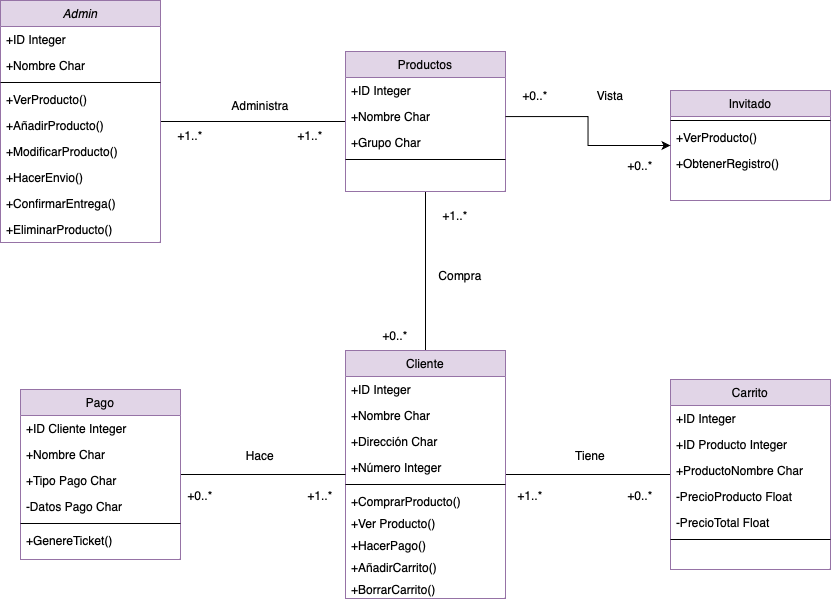

The diagram above was exported from draw.io. Its source (the exported page's mxGraphModel, read from the mxfile embedded in the PNG):
<mxGraphModel dx="1511" dy="613" grid="1" gridSize="10" guides="1" tooltips="1" connect="1" arrows="1" fold="1" page="1" pageScale="1" pageWidth="583" pageHeight="827" background="#ffffff" math="0" shadow="0">
  <root>
    <mxCell id="WIyWlLk6GJQsqaUBKTNV-0" />
    <mxCell id="WIyWlLk6GJQsqaUBKTNV-1" parent="WIyWlLk6GJQsqaUBKTNV-0" />
    <mxCell id="hGWk2aWWwu4V8avvGEjO-34" style="edgeStyle=orthogonalEdgeStyle;rounded=0;orthogonalLoop=1;jettySize=auto;html=1;endArrow=none;endFill=0;" edge="1" parent="WIyWlLk6GJQsqaUBKTNV-1" source="zkfFHV4jXpPFQw0GAbJ--0" target="zkfFHV4jXpPFQw0GAbJ--17">
      <mxGeometry relative="1" as="geometry" />
    </mxCell>
    <mxCell id="zkfFHV4jXpPFQw0GAbJ--0" value="Admin" style="swimlane;fontStyle=2;align=center;verticalAlign=top;childLayout=stackLayout;horizontal=1;startSize=26;horizontalStack=0;resizeParent=1;resizeLast=0;collapsible=1;marginBottom=0;rounded=0;shadow=0;strokeWidth=1;fillColor=#e1d5e7;strokeColor=#9673a6;" parent="WIyWlLk6GJQsqaUBKTNV-1" vertex="1">
      <mxGeometry x="450" y="160" width="160" height="242" as="geometry">
        <mxRectangle x="230" y="140" width="160" height="26" as="alternateBounds" />
      </mxGeometry>
    </mxCell>
    <mxCell id="zkfFHV4jXpPFQw0GAbJ--1" value="+ID Integer" style="text;align=left;verticalAlign=top;spacingLeft=4;spacingRight=4;overflow=hidden;rotatable=0;points=[[0,0.5],[1,0.5]];portConstraint=eastwest;" parent="zkfFHV4jXpPFQw0GAbJ--0" vertex="1">
      <mxGeometry y="26" width="160" height="26" as="geometry" />
    </mxCell>
    <mxCell id="zkfFHV4jXpPFQw0GAbJ--2" value="+Nombre Char" style="text;align=left;verticalAlign=top;spacingLeft=4;spacingRight=4;overflow=hidden;rotatable=0;points=[[0,0.5],[1,0.5]];portConstraint=eastwest;rounded=0;shadow=0;html=0;" parent="zkfFHV4jXpPFQw0GAbJ--0" vertex="1">
      <mxGeometry y="52" width="160" height="26" as="geometry" />
    </mxCell>
    <mxCell id="zkfFHV4jXpPFQw0GAbJ--4" value="" style="line;html=1;strokeWidth=1;align=left;verticalAlign=middle;spacingTop=-1;spacingLeft=3;spacingRight=3;rotatable=0;labelPosition=right;points=[];portConstraint=eastwest;" parent="zkfFHV4jXpPFQw0GAbJ--0" vertex="1">
      <mxGeometry y="78" width="160" height="8" as="geometry" />
    </mxCell>
    <mxCell id="zkfFHV4jXpPFQw0GAbJ--5" value="+VerProducto()" style="text;align=left;verticalAlign=top;spacingLeft=4;spacingRight=4;overflow=hidden;rotatable=0;points=[[0,0.5],[1,0.5]];portConstraint=eastwest;" parent="zkfFHV4jXpPFQw0GAbJ--0" vertex="1">
      <mxGeometry y="86" width="160" height="26" as="geometry" />
    </mxCell>
    <mxCell id="hGWk2aWWwu4V8avvGEjO-4" value="+AñadirProducto()" style="text;align=left;verticalAlign=top;spacingLeft=4;spacingRight=4;overflow=hidden;rotatable=0;points=[[0,0.5],[1,0.5]];portConstraint=eastwest;" vertex="1" parent="zkfFHV4jXpPFQw0GAbJ--0">
      <mxGeometry y="112" width="160" height="26" as="geometry" />
    </mxCell>
    <mxCell id="hGWk2aWWwu4V8avvGEjO-3" value="+ModificarProducto()" style="text;align=left;verticalAlign=top;spacingLeft=4;spacingRight=4;overflow=hidden;rotatable=0;points=[[0,0.5],[1,0.5]];portConstraint=eastwest;" vertex="1" parent="zkfFHV4jXpPFQw0GAbJ--0">
      <mxGeometry y="138" width="160" height="26" as="geometry" />
    </mxCell>
    <mxCell id="hGWk2aWWwu4V8avvGEjO-2" value="+HacerEnvio()" style="text;align=left;verticalAlign=top;spacingLeft=4;spacingRight=4;overflow=hidden;rotatable=0;points=[[0,0.5],[1,0.5]];portConstraint=eastwest;" vertex="1" parent="zkfFHV4jXpPFQw0GAbJ--0">
      <mxGeometry y="164" width="160" height="26" as="geometry" />
    </mxCell>
    <mxCell id="hGWk2aWWwu4V8avvGEjO-1" value="+ConfirmarEntrega()" style="text;align=left;verticalAlign=top;spacingLeft=4;spacingRight=4;overflow=hidden;rotatable=0;points=[[0,0.5],[1,0.5]];portConstraint=eastwest;" vertex="1" parent="zkfFHV4jXpPFQw0GAbJ--0">
      <mxGeometry y="190" width="160" height="26" as="geometry" />
    </mxCell>
    <mxCell id="hGWk2aWWwu4V8avvGEjO-5" value="+EliminarProducto()" style="text;align=left;verticalAlign=top;spacingLeft=4;spacingRight=4;overflow=hidden;rotatable=0;points=[[0,0.5],[1,0.5]];portConstraint=eastwest;" vertex="1" parent="zkfFHV4jXpPFQw0GAbJ--0">
      <mxGeometry y="216" width="160" height="26" as="geometry" />
    </mxCell>
    <mxCell id="hGWk2aWWwu4V8avvGEjO-36" style="edgeStyle=orthogonalEdgeStyle;rounded=0;orthogonalLoop=1;jettySize=auto;html=1;endArrow=none;endFill=0;" edge="1" parent="WIyWlLk6GJQsqaUBKTNV-1" source="zkfFHV4jXpPFQw0GAbJ--6" target="hGWk2aWWwu4V8avvGEjO-13">
      <mxGeometry relative="1" as="geometry" />
    </mxCell>
    <mxCell id="hGWk2aWWwu4V8avvGEjO-37" style="edgeStyle=orthogonalEdgeStyle;rounded=0;orthogonalLoop=1;jettySize=auto;html=1;endArrow=none;endFill=0;" edge="1" parent="WIyWlLk6GJQsqaUBKTNV-1" source="zkfFHV4jXpPFQw0GAbJ--6" target="zkfFHV4jXpPFQw0GAbJ--17">
      <mxGeometry relative="1" as="geometry" />
    </mxCell>
    <mxCell id="zkfFHV4jXpPFQw0GAbJ--6" value="Cliente" style="swimlane;fontStyle=0;align=center;verticalAlign=top;childLayout=stackLayout;horizontal=1;startSize=26;horizontalStack=0;resizeParent=1;resizeLast=0;collapsible=1;marginBottom=0;rounded=0;shadow=0;strokeWidth=1;fillColor=#e1d5e7;strokeColor=#9673a6;" parent="WIyWlLk6GJQsqaUBKTNV-1" vertex="1">
      <mxGeometry x="795" y="510" width="160" height="248" as="geometry">
        <mxRectangle x="130" y="380" width="160" height="26" as="alternateBounds" />
      </mxGeometry>
    </mxCell>
    <mxCell id="zkfFHV4jXpPFQw0GAbJ--7" value="+ID Integer" style="text;align=left;verticalAlign=top;spacingLeft=4;spacingRight=4;overflow=hidden;rotatable=0;points=[[0,0.5],[1,0.5]];portConstraint=eastwest;" parent="zkfFHV4jXpPFQw0GAbJ--6" vertex="1">
      <mxGeometry y="26" width="160" height="26" as="geometry" />
    </mxCell>
    <mxCell id="zkfFHV4jXpPFQw0GAbJ--8" value="+Nombre Char" style="text;align=left;verticalAlign=top;spacingLeft=4;spacingRight=4;overflow=hidden;rotatable=0;points=[[0,0.5],[1,0.5]];portConstraint=eastwest;rounded=0;shadow=0;html=0;" parent="zkfFHV4jXpPFQw0GAbJ--6" vertex="1">
      <mxGeometry y="52" width="160" height="26" as="geometry" />
    </mxCell>
    <mxCell id="hGWk2aWWwu4V8avvGEjO-7" value="+Dirección Char" style="text;align=left;verticalAlign=top;spacingLeft=4;spacingRight=4;overflow=hidden;rotatable=0;points=[[0,0.5],[1,0.5]];portConstraint=eastwest;rounded=0;shadow=0;html=0;" vertex="1" parent="zkfFHV4jXpPFQw0GAbJ--6">
      <mxGeometry y="78" width="160" height="26" as="geometry" />
    </mxCell>
    <mxCell id="hGWk2aWWwu4V8avvGEjO-6" value="+Número Integer" style="text;align=left;verticalAlign=top;spacingLeft=4;spacingRight=4;overflow=hidden;rotatable=0;points=[[0,0.5],[1,0.5]];portConstraint=eastwest;rounded=0;shadow=0;html=0;" vertex="1" parent="zkfFHV4jXpPFQw0GAbJ--6">
      <mxGeometry y="104" width="160" height="26" as="geometry" />
    </mxCell>
    <mxCell id="zkfFHV4jXpPFQw0GAbJ--9" value="" style="line;html=1;strokeWidth=1;align=left;verticalAlign=middle;spacingTop=-1;spacingLeft=3;spacingRight=3;rotatable=0;labelPosition=right;points=[];portConstraint=eastwest;" parent="zkfFHV4jXpPFQw0GAbJ--6" vertex="1">
      <mxGeometry y="130" width="160" height="8" as="geometry" />
    </mxCell>
    <mxCell id="zkfFHV4jXpPFQw0GAbJ--11" value="+ComprarProducto()" style="text;align=left;verticalAlign=top;spacingLeft=4;spacingRight=4;overflow=hidden;rotatable=0;points=[[0,0.5],[1,0.5]];portConstraint=eastwest;" parent="zkfFHV4jXpPFQw0GAbJ--6" vertex="1">
      <mxGeometry y="138" width="160" height="22" as="geometry" />
    </mxCell>
    <mxCell id="hGWk2aWWwu4V8avvGEjO-8" value="+Ver Producto()" style="text;align=left;verticalAlign=top;spacingLeft=4;spacingRight=4;overflow=hidden;rotatable=0;points=[[0,0.5],[1,0.5]];portConstraint=eastwest;" vertex="1" parent="zkfFHV4jXpPFQw0GAbJ--6">
      <mxGeometry y="160" width="160" height="22" as="geometry" />
    </mxCell>
    <mxCell id="hGWk2aWWwu4V8avvGEjO-9" value="+HacerPago()" style="text;align=left;verticalAlign=top;spacingLeft=4;spacingRight=4;overflow=hidden;rotatable=0;points=[[0,0.5],[1,0.5]];portConstraint=eastwest;" vertex="1" parent="zkfFHV4jXpPFQw0GAbJ--6">
      <mxGeometry y="182" width="160" height="22" as="geometry" />
    </mxCell>
    <mxCell id="hGWk2aWWwu4V8avvGEjO-10" value="+AñadirCarrito()" style="text;align=left;verticalAlign=top;spacingLeft=4;spacingRight=4;overflow=hidden;rotatable=0;points=[[0,0.5],[1,0.5]];portConstraint=eastwest;" vertex="1" parent="zkfFHV4jXpPFQw0GAbJ--6">
      <mxGeometry y="204" width="160" height="22" as="geometry" />
    </mxCell>
    <mxCell id="hGWk2aWWwu4V8avvGEjO-11" value="+BorrarCarrito()" style="text;align=left;verticalAlign=top;spacingLeft=4;spacingRight=4;overflow=hidden;rotatable=0;points=[[0,0.5],[1,0.5]];portConstraint=eastwest;" vertex="1" parent="zkfFHV4jXpPFQw0GAbJ--6">
      <mxGeometry y="226" width="160" height="22" as="geometry" />
    </mxCell>
    <mxCell id="zkfFHV4jXpPFQw0GAbJ--17" value="Productos" style="swimlane;fontStyle=0;align=center;verticalAlign=top;childLayout=stackLayout;horizontal=1;startSize=26;horizontalStack=0;resizeParent=1;resizeLast=0;collapsible=1;marginBottom=0;rounded=0;shadow=0;strokeWidth=1;fillColor=#e1d5e7;strokeColor=#9673a6;" parent="WIyWlLk6GJQsqaUBKTNV-1" vertex="1">
      <mxGeometry x="795" y="211" width="160" height="140" as="geometry">
        <mxRectangle x="550" y="140" width="160" height="26" as="alternateBounds" />
      </mxGeometry>
    </mxCell>
    <mxCell id="zkfFHV4jXpPFQw0GAbJ--18" value="+ID Integer" style="text;align=left;verticalAlign=top;spacingLeft=4;spacingRight=4;overflow=hidden;rotatable=0;points=[[0,0.5],[1,0.5]];portConstraint=eastwest;" parent="zkfFHV4jXpPFQw0GAbJ--17" vertex="1">
      <mxGeometry y="26" width="160" height="26" as="geometry" />
    </mxCell>
    <mxCell id="zkfFHV4jXpPFQw0GAbJ--19" value="+Nombre Char" style="text;align=left;verticalAlign=top;spacingLeft=4;spacingRight=4;overflow=hidden;rotatable=0;points=[[0,0.5],[1,0.5]];portConstraint=eastwest;rounded=0;shadow=0;html=0;" parent="zkfFHV4jXpPFQw0GAbJ--17" vertex="1">
      <mxGeometry y="52" width="160" height="26" as="geometry" />
    </mxCell>
    <mxCell id="zkfFHV4jXpPFQw0GAbJ--20" value="+Grupo Char" style="text;align=left;verticalAlign=top;spacingLeft=4;spacingRight=4;overflow=hidden;rotatable=0;points=[[0,0.5],[1,0.5]];portConstraint=eastwest;rounded=0;shadow=0;html=0;" parent="zkfFHV4jXpPFQw0GAbJ--17" vertex="1">
      <mxGeometry y="78" width="160" height="26" as="geometry" />
    </mxCell>
    <mxCell id="zkfFHV4jXpPFQw0GAbJ--23" value="" style="line;html=1;strokeWidth=1;align=left;verticalAlign=middle;spacingTop=-1;spacingLeft=3;spacingRight=3;rotatable=0;labelPosition=right;points=[];portConstraint=eastwest;" parent="zkfFHV4jXpPFQw0GAbJ--17" vertex="1">
      <mxGeometry y="104" width="160" height="8" as="geometry" />
    </mxCell>
    <mxCell id="hGWk2aWWwu4V8avvGEjO-13" value="Carrito" style="swimlane;fontStyle=0;align=center;verticalAlign=top;childLayout=stackLayout;horizontal=1;startSize=26;horizontalStack=0;resizeParent=1;resizeLast=0;collapsible=1;marginBottom=0;rounded=0;shadow=0;strokeWidth=1;fillColor=#e1d5e7;strokeColor=#9673a6;" vertex="1" parent="WIyWlLk6GJQsqaUBKTNV-1">
      <mxGeometry x="1120" y="539" width="160" height="190" as="geometry">
        <mxRectangle x="550" y="140" width="160" height="26" as="alternateBounds" />
      </mxGeometry>
    </mxCell>
    <mxCell id="hGWk2aWWwu4V8avvGEjO-14" value="+ID Integer" style="text;align=left;verticalAlign=top;spacingLeft=4;spacingRight=4;overflow=hidden;rotatable=0;points=[[0,0.5],[1,0.5]];portConstraint=eastwest;" vertex="1" parent="hGWk2aWWwu4V8avvGEjO-13">
      <mxGeometry y="26" width="160" height="26" as="geometry" />
    </mxCell>
    <mxCell id="hGWk2aWWwu4V8avvGEjO-15" value="+ID Producto Integer" style="text;align=left;verticalAlign=top;spacingLeft=4;spacingRight=4;overflow=hidden;rotatable=0;points=[[0,0.5],[1,0.5]];portConstraint=eastwest;rounded=0;shadow=0;html=0;" vertex="1" parent="hGWk2aWWwu4V8avvGEjO-13">
      <mxGeometry y="52" width="160" height="26" as="geometry" />
    </mxCell>
    <mxCell id="hGWk2aWWwu4V8avvGEjO-16" value="+ProductoNombre Char" style="text;align=left;verticalAlign=top;spacingLeft=4;spacingRight=4;overflow=hidden;rotatable=0;points=[[0,0.5],[1,0.5]];portConstraint=eastwest;rounded=0;shadow=0;html=0;" vertex="1" parent="hGWk2aWWwu4V8avvGEjO-13">
      <mxGeometry y="78" width="160" height="26" as="geometry" />
    </mxCell>
    <mxCell id="hGWk2aWWwu4V8avvGEjO-23" value="-PrecioProducto Float" style="text;align=left;verticalAlign=top;spacingLeft=4;spacingRight=4;overflow=hidden;rotatable=0;points=[[0,0.5],[1,0.5]];portConstraint=eastwest;rounded=0;shadow=0;html=0;" vertex="1" parent="hGWk2aWWwu4V8avvGEjO-13">
      <mxGeometry y="104" width="160" height="26" as="geometry" />
    </mxCell>
    <mxCell id="hGWk2aWWwu4V8avvGEjO-22" value="-PrecioTotal Float" style="text;align=left;verticalAlign=top;spacingLeft=4;spacingRight=4;overflow=hidden;rotatable=0;points=[[0,0.5],[1,0.5]];portConstraint=eastwest;rounded=0;shadow=0;html=0;" vertex="1" parent="hGWk2aWWwu4V8avvGEjO-13">
      <mxGeometry y="130" width="160" height="26" as="geometry" />
    </mxCell>
    <mxCell id="hGWk2aWWwu4V8avvGEjO-17" value="" style="line;html=1;strokeWidth=1;align=left;verticalAlign=middle;spacingTop=-1;spacingLeft=3;spacingRight=3;rotatable=0;labelPosition=right;points=[];portConstraint=eastwest;" vertex="1" parent="hGWk2aWWwu4V8avvGEjO-13">
      <mxGeometry y="156" width="160" height="8" as="geometry" />
    </mxCell>
    <mxCell id="hGWk2aWWwu4V8avvGEjO-35" style="edgeStyle=orthogonalEdgeStyle;rounded=0;orthogonalLoop=1;jettySize=auto;html=1;endArrow=none;endFill=0;" edge="1" parent="WIyWlLk6GJQsqaUBKTNV-1" source="hGWk2aWWwu4V8avvGEjO-24" target="zkfFHV4jXpPFQw0GAbJ--6">
      <mxGeometry relative="1" as="geometry" />
    </mxCell>
    <mxCell id="hGWk2aWWwu4V8avvGEjO-24" value="Pago" style="swimlane;fontStyle=0;align=center;verticalAlign=top;childLayout=stackLayout;horizontal=1;startSize=26;horizontalStack=0;resizeParent=1;resizeLast=0;collapsible=1;marginBottom=0;rounded=0;shadow=0;strokeWidth=1;fillColor=#e1d5e7;strokeColor=#9673a6;" vertex="1" parent="WIyWlLk6GJQsqaUBKTNV-1">
      <mxGeometry x="470" y="549" width="160" height="170" as="geometry">
        <mxRectangle x="550" y="140" width="160" height="26" as="alternateBounds" />
      </mxGeometry>
    </mxCell>
    <mxCell id="hGWk2aWWwu4V8avvGEjO-25" value="+ID Cliente Integer" style="text;align=left;verticalAlign=top;spacingLeft=4;spacingRight=4;overflow=hidden;rotatable=0;points=[[0,0.5],[1,0.5]];portConstraint=eastwest;" vertex="1" parent="hGWk2aWWwu4V8avvGEjO-24">
      <mxGeometry y="26" width="160" height="26" as="geometry" />
    </mxCell>
    <mxCell id="hGWk2aWWwu4V8avvGEjO-26" value="+Nombre Char" style="text;align=left;verticalAlign=top;spacingLeft=4;spacingRight=4;overflow=hidden;rotatable=0;points=[[0,0.5],[1,0.5]];portConstraint=eastwest;rounded=0;shadow=0;html=0;" vertex="1" parent="hGWk2aWWwu4V8avvGEjO-24">
      <mxGeometry y="52" width="160" height="26" as="geometry" />
    </mxCell>
    <mxCell id="hGWk2aWWwu4V8avvGEjO-27" value="+Tipo Pago Char" style="text;align=left;verticalAlign=top;spacingLeft=4;spacingRight=4;overflow=hidden;rotatable=0;points=[[0,0.5],[1,0.5]];portConstraint=eastwest;rounded=0;shadow=0;html=0;" vertex="1" parent="hGWk2aWWwu4V8avvGEjO-24">
      <mxGeometry y="78" width="160" height="26" as="geometry" />
    </mxCell>
    <mxCell id="hGWk2aWWwu4V8avvGEjO-29" value="-Datos Pago Char" style="text;align=left;verticalAlign=top;spacingLeft=4;spacingRight=4;overflow=hidden;rotatable=0;points=[[0,0.5],[1,0.5]];portConstraint=eastwest;rounded=0;shadow=0;html=0;" vertex="1" parent="hGWk2aWWwu4V8avvGEjO-24">
      <mxGeometry y="104" width="160" height="26" as="geometry" />
    </mxCell>
    <mxCell id="hGWk2aWWwu4V8avvGEjO-28" value="" style="line;html=1;strokeWidth=1;align=left;verticalAlign=middle;spacingTop=-1;spacingLeft=3;spacingRight=3;rotatable=0;labelPosition=right;points=[];portConstraint=eastwest;" vertex="1" parent="hGWk2aWWwu4V8avvGEjO-24">
      <mxGeometry y="130" width="160" height="8" as="geometry" />
    </mxCell>
    <mxCell id="hGWk2aWWwu4V8avvGEjO-31" value="+GenereTicket()" style="text;align=left;verticalAlign=top;spacingLeft=4;spacingRight=4;overflow=hidden;rotatable=0;points=[[0,0.5],[1,0.5]];portConstraint=eastwest;rounded=0;shadow=0;html=0;" vertex="1" parent="hGWk2aWWwu4V8avvGEjO-24">
      <mxGeometry y="138" width="160" height="26" as="geometry" />
    </mxCell>
    <mxCell id="hGWk2aWWwu4V8avvGEjO-38" value="Administra" style="text;html=1;align=center;verticalAlign=middle;whiteSpace=wrap;rounded=0;" vertex="1" parent="WIyWlLk6GJQsqaUBKTNV-1">
      <mxGeometry x="680" y="250" width="60" height="30" as="geometry" />
    </mxCell>
    <mxCell id="hGWk2aWWwu4V8avvGEjO-40" value="Compra" style="text;html=1;align=center;verticalAlign=middle;whiteSpace=wrap;rounded=0;" vertex="1" parent="WIyWlLk6GJQsqaUBKTNV-1">
      <mxGeometry x="880" y="420" width="60" height="30" as="geometry" />
    </mxCell>
    <mxCell id="hGWk2aWWwu4V8avvGEjO-41" value="Hace" style="text;html=1;align=center;verticalAlign=middle;whiteSpace=wrap;rounded=0;" vertex="1" parent="WIyWlLk6GJQsqaUBKTNV-1">
      <mxGeometry x="680" y="600" width="60" height="30" as="geometry" />
    </mxCell>
    <mxCell id="hGWk2aWWwu4V8avvGEjO-42" value="Tiene" style="text;html=1;align=center;verticalAlign=middle;whiteSpace=wrap;rounded=0;" vertex="1" parent="WIyWlLk6GJQsqaUBKTNV-1">
      <mxGeometry x="1010" y="600" width="60" height="30" as="geometry" />
    </mxCell>
    <mxCell id="hGWk2aWWwu4V8avvGEjO-43" value="+1..*" style="text;html=1;align=center;verticalAlign=middle;whiteSpace=wrap;rounded=0;" vertex="1" parent="WIyWlLk6GJQsqaUBKTNV-1">
      <mxGeometry x="875" y="360" width="60" height="30" as="geometry" />
    </mxCell>
    <mxCell id="hGWk2aWWwu4V8avvGEjO-44" value="+1..*" style="text;html=1;align=center;verticalAlign=middle;whiteSpace=wrap;rounded=0;" vertex="1" parent="WIyWlLk6GJQsqaUBKTNV-1">
      <mxGeometry x="730" y="280" width="60" height="30" as="geometry" />
    </mxCell>
    <mxCell id="hGWk2aWWwu4V8avvGEjO-45" value="+0..*" style="text;html=1;align=center;verticalAlign=middle;whiteSpace=wrap;rounded=0;" vertex="1" parent="WIyWlLk6GJQsqaUBKTNV-1">
      <mxGeometry x="815" y="480" width="60" height="30" as="geometry" />
    </mxCell>
    <mxCell id="hGWk2aWWwu4V8avvGEjO-47" value="+0..*" style="text;html=1;align=center;verticalAlign=middle;whiteSpace=wrap;rounded=0;" vertex="1" parent="WIyWlLk6GJQsqaUBKTNV-1">
      <mxGeometry x="1060" y="640" width="60" height="30" as="geometry" />
    </mxCell>
    <mxCell id="hGWk2aWWwu4V8avvGEjO-48" value="+0..*" style="text;html=1;align=center;verticalAlign=middle;whiteSpace=wrap;rounded=0;" vertex="1" parent="WIyWlLk6GJQsqaUBKTNV-1">
      <mxGeometry x="620" y="640" width="60" height="30" as="geometry" />
    </mxCell>
    <mxCell id="hGWk2aWWwu4V8avvGEjO-49" value="+1..*" style="text;html=1;align=center;verticalAlign=middle;whiteSpace=wrap;rounded=0;" vertex="1" parent="WIyWlLk6GJQsqaUBKTNV-1">
      <mxGeometry x="950" y="640" width="60" height="30" as="geometry" />
    </mxCell>
    <mxCell id="hGWk2aWWwu4V8avvGEjO-50" value="+1..*" style="text;html=1;align=center;verticalAlign=middle;whiteSpace=wrap;rounded=0;" vertex="1" parent="WIyWlLk6GJQsqaUBKTNV-1">
      <mxGeometry x="740" y="640" width="60" height="30" as="geometry" />
    </mxCell>
    <mxCell id="hGWk2aWWwu4V8avvGEjO-51" value="+1..*" style="text;html=1;align=center;verticalAlign=middle;whiteSpace=wrap;rounded=0;" vertex="1" parent="WIyWlLk6GJQsqaUBKTNV-1">
      <mxGeometry x="610" y="280" width="60" height="30" as="geometry" />
    </mxCell>
    <mxCell id="hGWk2aWWwu4V8avvGEjO-63" value="Invitado" style="swimlane;fontStyle=0;align=center;verticalAlign=top;childLayout=stackLayout;horizontal=1;startSize=26;horizontalStack=0;resizeParent=1;resizeLast=0;collapsible=1;marginBottom=0;rounded=0;shadow=0;strokeWidth=1;fillColor=#e1d5e7;strokeColor=#9673a6;" vertex="1" parent="WIyWlLk6GJQsqaUBKTNV-1">
      <mxGeometry x="1120" y="250" width="160" height="110" as="geometry">
        <mxRectangle x="550" y="140" width="160" height="26" as="alternateBounds" />
      </mxGeometry>
    </mxCell>
    <mxCell id="hGWk2aWWwu4V8avvGEjO-68" value="" style="line;html=1;strokeWidth=1;align=left;verticalAlign=middle;spacingTop=-1;spacingLeft=3;spacingRight=3;rotatable=0;labelPosition=right;points=[];portConstraint=eastwest;" vertex="1" parent="hGWk2aWWwu4V8avvGEjO-63">
      <mxGeometry y="26" width="160" height="8" as="geometry" />
    </mxCell>
    <mxCell id="hGWk2aWWwu4V8avvGEjO-69" value="+VerProducto()" style="text;align=left;verticalAlign=top;spacingLeft=4;spacingRight=4;overflow=hidden;rotatable=0;points=[[0,0.5],[1,0.5]];portConstraint=eastwest;rounded=0;shadow=0;html=0;" vertex="1" parent="hGWk2aWWwu4V8avvGEjO-63">
      <mxGeometry y="34" width="160" height="26" as="geometry" />
    </mxCell>
    <mxCell id="hGWk2aWWwu4V8avvGEjO-70" value="+ObtenerRegistro()" style="text;align=left;verticalAlign=top;spacingLeft=4;spacingRight=4;overflow=hidden;rotatable=0;points=[[0,0.5],[1,0.5]];portConstraint=eastwest;rounded=0;shadow=0;html=0;" vertex="1" parent="hGWk2aWWwu4V8avvGEjO-63">
      <mxGeometry y="60" width="160" height="26" as="geometry" />
    </mxCell>
    <mxCell id="hGWk2aWWwu4V8avvGEjO-71" style="edgeStyle=orthogonalEdgeStyle;rounded=0;orthogonalLoop=1;jettySize=auto;html=1;" edge="1" parent="WIyWlLk6GJQsqaUBKTNV-1" source="zkfFHV4jXpPFQw0GAbJ--19" target="hGWk2aWWwu4V8avvGEjO-63">
      <mxGeometry relative="1" as="geometry" />
    </mxCell>
    <mxCell id="hGWk2aWWwu4V8avvGEjO-72" value="+0..*" style="text;html=1;align=center;verticalAlign=middle;whiteSpace=wrap;rounded=0;" vertex="1" parent="WIyWlLk6GJQsqaUBKTNV-1">
      <mxGeometry x="1060" y="310" width="60" height="30" as="geometry" />
    </mxCell>
    <mxCell id="hGWk2aWWwu4V8avvGEjO-73" value="+0..*" style="text;html=1;align=center;verticalAlign=middle;whiteSpace=wrap;rounded=0;" vertex="1" parent="WIyWlLk6GJQsqaUBKTNV-1">
      <mxGeometry x="955" y="240" width="60" height="30" as="geometry" />
    </mxCell>
    <mxCell id="hGWk2aWWwu4V8avvGEjO-74" value="Vista" style="text;html=1;align=center;verticalAlign=middle;whiteSpace=wrap;rounded=0;" vertex="1" parent="WIyWlLk6GJQsqaUBKTNV-1">
      <mxGeometry x="1030" y="240" width="60" height="30" as="geometry" />
    </mxCell>
  </root>
</mxGraphModel>